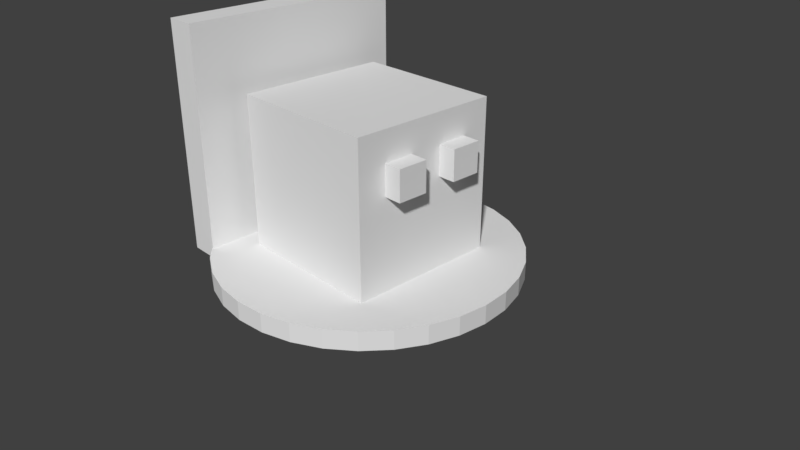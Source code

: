 # Source: BoxKunA343.blend  (saved by Blender 2.79.0; exported with 4.5.12 LTS)
import bpy
from mathutils import Matrix  # noqa: F401  (used for matrix-valued properties, if any)

bpy.ops.wm.read_factory_settings(use_empty=True)
scene = bpy.context.scene
scene.name = 'Scene'

# ---- collections
col_collection_1 = bpy.data.collections.new('Collection 1'); scene.collection.children.link(col_collection_1)

# ---- world
world_world = bpy.data.worlds.new('World'); scene.world = world_world
world_world.color = (0.05088, 0.05088, 0.05088)
world_world.use_sun_shadow = False
world_world.sun_shadow_jitter_overblur = 0.0
world_world.cycles.sampling_method = 'MANUAL'

# ---- cameras
cam_camera = bpy.data.cameras.new('Camera')
cam_camera.clip_end = 100.0
cam_camera.lens = 35.0
cam_camera.sensor_width = 32.0
cam_camera.sensor_height = 18.0
cam_camera.ortho_scale = 7.314
cam_camera.dof.focus_distance = 0.0
cam_camera.dof.aperture_fstop = 128.0

# ---- meshes
me_cube_004 = bpy.data.meshes.new('Cube.004')
me_cube_004.from_pydata([(-1.0, -1.0, -1.0), (-1.0, -1.0, 1.0), (-1.0, 1.0, -1.0), (-1.0, 1.0, 1.0), (1.0, -1.0, -1.0), (1.0, -1.0, 1.0), (1.0, 1.0, -1.0), (1.0, 1.0, 1.0), (-1.0, 0.7778, -1.0), (-1.0, 0.5556, -1.0), (-1.0, 0.3333, -1.0), (-1.0, 0.1111, -1.0), (-1.0, -0.1111, -1.0), (-1.0, -0.3333, -1.0), (-1.0, -0.5556, -1.0), (-1.0, -0.7778, -1.0), (-1.0, -1.0, -0.7778), (-1.0, -1.0, -0.5556), (-1.0, -1.0, -0.3333), (-1.0, -1.0, -0.1111), (-1.0, -1.0, 0.1111), (-1.0, -1.0, 0.3333), (-1.0, -1.0, 0.5556), (-1.0, -1.0, 0.7778), (-1.0, -0.7778, 1.0), (-1.0, -0.5556, 1.0), (-1.0, -0.3333, 1.0), (-1.0, -0.1111, 1.0), (-1.0, 0.1111, 1.0), (-1.0, 0.3333, 1.0), (-1.0, 0.5556, 1.0), (-1.0, 0.7778, 1.0), (-1.0, 1.0, 0.7778), (-1.0, 1.0, 0.5556), (-1.0, 1.0, 0.3333), (-1.0, 1.0, 0.1111), (-1.0, 1.0, -0.1111), (-1.0, 1.0, -0.3333), (-1.0, 1.0, -0.5556), (-1.0, 1.0, -0.7778), (-6.039, 0.0, -9.313e-09)], [], [(40, 31, 3, 32), (2, 39, 38, 37, 36, 35, 34, 33, 32, 3, 7, 6), (6, 7, 5, 4), (4, 5, 1, 23, 22, 21, 20, 19, 18, 17, 16, 0), (2, 6, 4, 0, 15, 14, 13, 12, 11, 10, 9, 8), (7, 3, 31, 30, 29, 28, 27, 26, 25, 24, 1, 5), (8, 40, 39, 2), (40, 38, 39), (40, 37, 38), (40, 36, 37), (40, 35, 36), (40, 34, 35), (40, 33, 34), (40, 32, 33), (0, 16, 40, 15), (15, 40, 14), (14, 40, 13), (13, 40, 12), (12, 40, 11), (11, 40, 10), (10, 40, 9), (9, 40, 8), (16, 17, 40), (17, 18, 40), (18, 19, 40), (19, 20, 40), (20, 21, 40), (21, 22, 40), (22, 23, 40), (23, 1, 24, 40), (40, 24, 25), (40, 25, 26), (40, 26, 27), (40, 27, 28), (40, 28, 29), (40, 29, 30), (40, 30, 31)])
me_cube_004.use_remesh_preserve_volume = False
me_cube_004.use_remesh_preserve_attributes = False
me_cube_004.use_mirror_vertex_groups = False
me_cube_004.update()
me_cylinder = bpy.data.meshes.new('Cylinder')
me_cylinder.from_pydata([(0.0, 2.0, -0.125), (0.0, 2.0, 0.125), (0.3902, 1.962, -0.125), (0.3902, 1.962, 0.125), (0.7654, 1.848, -0.125), (0.7654, 1.848, 0.125), (1.111, 1.663, -0.125), (1.111, 1.663, 0.125), (1.414, 1.414, -0.125), (1.414, 1.414, 0.125), (1.663, 1.111, -0.125), (1.663, 1.111, 0.125), (1.848, 0.7654, -0.125), (1.848, 0.7654, 0.125), (1.962, 0.3902, -0.125), (1.962, 0.3902, 0.125), (2.0, 1.51e-07, -0.125), (2.0, 1.51e-07, 0.125), (1.962, -0.3902, -0.125), (1.962, -0.3902, 0.125), (1.848, -0.7654, -0.125), (1.848, -0.7654, 0.125), (1.663, -1.111, -0.125), (1.663, -1.111, 0.125), (1.414, -1.414, -0.125), (1.414, -1.414, 0.125), (1.111, -1.663, -0.125), (1.111, -1.663, 0.125), (0.7654, -1.848, -0.125), (0.7654, -1.848, 0.125), (0.3902, -1.962, -0.125), (0.3902, -1.962, 0.125), (-6.517e-07, -2.0, -0.125), (-6.517e-07, -2.0, 0.125), (-0.3902, -1.962, -0.125), (-0.3902, -1.962, 0.125), (-0.7654, -1.848, -0.125), (-0.7654, -1.848, 0.125), (-1.111, -1.663, -0.125), (-1.111, -1.663, 0.125), (-1.414, -1.414, -0.125), (-1.414, -1.414, 0.125), (-1.663, -1.111, -0.125), (-1.663, -1.111, 0.125), (-1.848, -0.7654, -0.125), (-1.848, -0.7654, 0.125), (-1.962, -0.3902, -0.125), (-1.962, -0.3902, 0.125), (-2.0, 1.931e-06, -0.125), (-2.0, 1.931e-06, 0.125), (-1.962, 0.3902, -0.125), (-1.962, 0.3902, 0.125), (-1.848, 0.7654, -0.125), (-1.848, 0.7654, 0.125), (-1.663, 1.111, -0.125), (-1.663, 1.111, 0.125), (-1.414, 1.414, -0.125), (-1.414, 1.414, 0.125), (-1.111, 1.663, -0.125), (-1.111, 1.663, 0.125), (-0.7654, 1.848, -0.125), (-0.7654, 1.848, 0.125), (-0.3902, 1.962, -0.125), (-0.3902, 1.962, 0.125), (-1.0, -1.0, 0.1216), (-1.0, -1.0, 2.122), (-1.0, 1.0, 0.1216), (-1.0, 1.0, 2.122), (1.0, -1.0, 0.1216), (1.0, -1.0, 2.122), (1.0, 1.0, 0.1216), (1.0, 1.0, 2.122), (0.8289, 0.2266, 1.328), (0.8289, 0.2266, 1.728), (0.8289, 0.6266, 1.328), (0.8289, 0.6266, 1.728), (1.229, 0.2266, 1.328), (1.229, 0.2266, 1.728), (1.229, 0.6266, 1.328), (1.229, 0.6266, 1.728), (0.8289, -0.6166, 1.328), (0.8289, -0.6166, 1.728), (0.8289, -0.2166, 1.328), (0.8289, -0.2166, 1.728), (1.229, -0.6166, 1.328), (1.229, -0.6166, 1.728), (1.229, -0.2166, 1.328), (1.229, -0.2166, 1.728)], [], [(0, 1, 3, 2), (2, 3, 5, 4), (4, 5, 7, 6), (6, 7, 9, 8), (8, 9, 11, 10), (10, 11, 13, 12), (12, 13, 15, 14), (14, 15, 17, 16), (16, 17, 19, 18), (18, 19, 21, 20), (20, 21, 23, 22), (22, 23, 25, 24), (24, 25, 27, 26), (26, 27, 29, 28), (28, 29, 31, 30), (30, 31, 33, 32), (32, 33, 35, 34), (34, 35, 37, 36), (36, 37, 39, 38), (38, 39, 41, 40), (40, 41, 43, 42), (42, 43, 45, 44), (44, 45, 47, 46), (46, 47, 49, 48), (48, 49, 51, 50), (50, 51, 53, 52), (52, 53, 55, 54), (54, 55, 57, 56), (56, 57, 59, 58), (58, 59, 61, 60), (3, 1, 63, 61, 59, 57, 55, 53, 51, 49, 47, 45, 43, 41, 39, 37, 35, 33, 31, 29, 27, 25, 23, 21, 19, 17, 15, 13, 11, 9, 7, 5), (60, 61, 63, 62), (62, 63, 1, 0), (0, 2, 4, 6, 8, 10, 12, 14, 16, 18, 20, 22, 24, 26, 28, 30, 32, 34, 36, 38, 40, 42, 44, 46, 48, 50, 52, 54, 56, 58, 60, 62), (64, 65, 67, 66), (66, 67, 71, 70), (70, 71, 69, 68), (68, 69, 65, 64), (66, 70, 68, 64), (71, 67, 65, 69), (72, 73, 75, 74), (74, 75, 79, 78), (78, 79, 77, 76), (76, 77, 73, 72), (74, 78, 76, 72), (79, 75, 73, 77), (80, 81, 83, 82), (82, 83, 87, 86), (86, 87, 85, 84), (84, 85, 81, 80), (82, 86, 84, 80), (87, 83, 81, 85)])
me_cylinder.use_remesh_preserve_volume = False
me_cylinder.use_remesh_preserve_attributes = False
me_cylinder.use_mirror_vertex_groups = False
me_cylinder.update()

# ---- objects
ob_cube = bpy.data.objects.new('Cube', me_cube_004)
ob_cylinder = bpy.data.objects.new('Cylinder', me_cylinder)
ob_camera = bpy.data.objects.new('Camera', cam_camera)

# ---- transforms, parenting, visibility, modifiers, constraints
ob_cube.location = (-1.495, 0.0, 1.486)
ob_cube.scale = (0.2, 1.5, 1.5)
ob_cube.lineart.crease_threshold = 0.0
ob_cylinder.location = (0.0, 0.0, 0.0)
ob_cylinder.lineart.crease_threshold = 0.0
ob_camera.location = (7.481, -6.508, 5.344)
ob_camera.rotation_euler = (1.109, 0.0, 0.8149)
ob_camera.lock_rotations_4d = False
ob_camera.empty_display_type = 'ARROWS'
ob_camera.color = (0.0, 0.0, 0.0, 0.0)
ob_camera.display_type = 'WIRE'
ob_camera.lineart.crease_threshold = 0.0

# ---- collection membership
col_collection_1.objects.link(ob_cube)
col_collection_1.objects.link(ob_cylinder)
col_collection_1.objects.link(ob_camera)

# ---- scene / render settings (as saved in the file)
scene.camera = ob_camera
scene.frame_start = 1; scene.frame_end = 250; scene.frame_set(1)
scene.render.engine = 'BLENDER_EEVEE_NEXT'
scene.render.resolution_percentage = 50
scene.render.dither_intensity = 0.0
scene.cycles.use_denoising = False
scene.cycles.samples = 128
scene.cycles.sampling_pattern = 'TABULATED_SOBOL'
scene.cycles.use_adaptive_sampling = False
scene.cycles.use_light_tree = False
scene.cycles.blur_glossy = 0.0
scene.cycles.sample_clamp_indirect = 0.0
scene.view_settings.view_transform = 'Standard'
bpy.context.view_layer.update()

# ---- added for rendering (the .blend has no usable light): sun
light_auto_sun = bpy.data.lights.new('AutoSun', 'SUN')
light_auto_sun.energy = 3.0
light_auto_sun.angle = 0.0523599
ob_auto_sun = bpy.data.objects.new('AutoSun', light_auto_sun)
scene.collection.objects.link(ob_auto_sun)
ob_auto_sun.rotation_euler = (0.872665, 0.174533, 0.523599)
bpy.context.view_layer.update()

